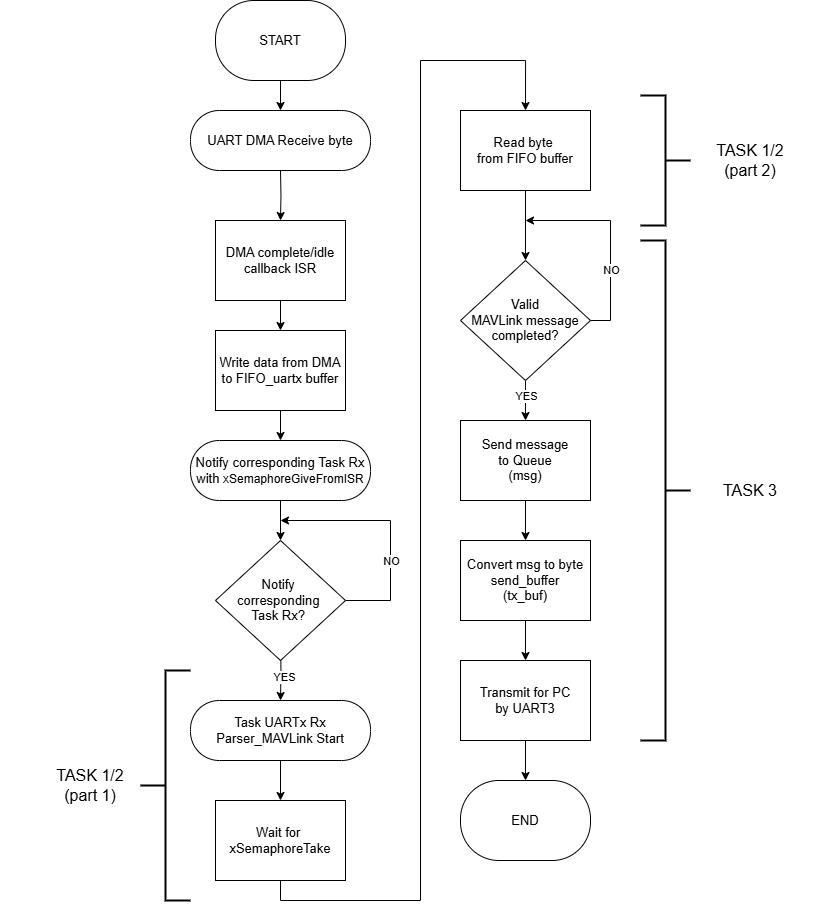

The diagram above was exported from draw.io. Its source (the exported page's mxGraphModel, read from the mxfile embedded in the PNG):
<mxGraphModel dx="1678" dy="884" grid="1" gridSize="10" guides="1" tooltips="1" connect="1" arrows="1" fold="1" page="1" pageScale="1" pageWidth="1100" pageHeight="1700" math="0" shadow="0">
  <root>
    <mxCell id="0" />
    <mxCell id="1" parent="0" />
    <mxCell id="b8edVQFwMT6FYred5reU-15" style="edgeStyle=orthogonalEdgeStyle;rounded=0;orthogonalLoop=1;jettySize=auto;html=1;entryX=0.5;entryY=0;entryDx=0;entryDy=0;" parent="1" target="b8edVQFwMT6FYred5reU-2" edge="1">
      <mxGeometry relative="1" as="geometry">
        <mxPoint x="380" y="190" as="sourcePoint" />
      </mxGeometry>
    </mxCell>
    <mxCell id="b8edVQFwMT6FYred5reU-16" style="edgeStyle=orthogonalEdgeStyle;rounded=0;orthogonalLoop=1;jettySize=auto;html=1;" parent="1" source="b8edVQFwMT6FYred5reU-2" target="b8edVQFwMT6FYred5reU-3" edge="1">
      <mxGeometry relative="1" as="geometry" />
    </mxCell>
    <mxCell id="b8edVQFwMT6FYred5reU-2" value="&lt;div&gt;&lt;span style=&quot;background-color: transparent; color: light-dark(rgb(0, 0, 0), rgb(255, 255, 255));&quot;&gt;DMA complete/idle&lt;/span&gt;&lt;/div&gt;&lt;div&gt;callback ISR&lt;/div&gt;" style="rounded=0;whiteSpace=wrap;html=1;fontSize=13;" parent="1" vertex="1">
      <mxGeometry x="315" y="240" width="130" height="80" as="geometry" />
    </mxCell>
    <mxCell id="b8edVQFwMT6FYred5reU-17" style="edgeStyle=orthogonalEdgeStyle;rounded=0;orthogonalLoop=1;jettySize=auto;html=1;" parent="1" source="b8edVQFwMT6FYred5reU-3" target="b8edVQFwMT6FYred5reU-4" edge="1">
      <mxGeometry relative="1" as="geometry" />
    </mxCell>
    <mxCell id="b8edVQFwMT6FYred5reU-3" value="Write data from DMA&lt;div&gt;to FIFO_uartx buffer&lt;/div&gt;" style="rounded=0;whiteSpace=wrap;html=1;fontSize=13;" parent="1" vertex="1">
      <mxGeometry x="315" y="350" width="130" height="80" as="geometry" />
    </mxCell>
    <mxCell id="b8edVQFwMT6FYred5reU-18" style="edgeStyle=orthogonalEdgeStyle;rounded=0;orthogonalLoop=1;jettySize=auto;html=1;entryX=0.5;entryY=0;entryDx=0;entryDy=0;" parent="1" source="b8edVQFwMT6FYred5reU-4" target="b8edVQFwMT6FYred5reU-41" edge="1">
      <mxGeometry relative="1" as="geometry">
        <mxPoint x="380" y="580" as="targetPoint" />
      </mxGeometry>
    </mxCell>
    <mxCell id="b8edVQFwMT6FYred5reU-4" value="Notify corresponding Task Rx&lt;div&gt;with &lt;font style=&quot;font-size: 12px;&quot;&gt;xSemaphoreGiveFromISR&lt;/font&gt;&lt;/div&gt;" style="rounded=1;whiteSpace=wrap;html=1;arcSize=48;fontSize=13;" parent="1" vertex="1">
      <mxGeometry x="290" y="460" width="180" height="60" as="geometry" />
    </mxCell>
    <mxCell id="b8edVQFwMT6FYred5reU-19" style="edgeStyle=orthogonalEdgeStyle;rounded=0;orthogonalLoop=1;jettySize=auto;html=1;" parent="1" target="b8edVQFwMT6FYred5reU-6" edge="1">
      <mxGeometry relative="1" as="geometry">
        <mxPoint x="380" y="660" as="sourcePoint" />
      </mxGeometry>
    </mxCell>
    <mxCell id="b8edVQFwMT6FYred5reU-45" value="YES" style="edgeLabel;html=1;align=center;verticalAlign=middle;resizable=0;points=[];" parent="b8edVQFwMT6FYred5reU-19" vertex="1" connectable="0">
      <mxGeometry x="0.1901" y="3" relative="1" as="geometry">
        <mxPoint as="offset" />
      </mxGeometry>
    </mxCell>
    <mxCell id="b8edVQFwMT6FYred5reU-20" style="edgeStyle=orthogonalEdgeStyle;rounded=0;orthogonalLoop=1;jettySize=auto;html=1;entryX=0.5;entryY=0;entryDx=0;entryDy=0;" parent="1" source="b8edVQFwMT6FYred5reU-6" target="b8edVQFwMT6FYred5reU-7" edge="1">
      <mxGeometry relative="1" as="geometry" />
    </mxCell>
    <mxCell id="b8edVQFwMT6FYred5reU-6" value="Task UARTx Rx&lt;div&gt;Parser_MAVLink Start&lt;/div&gt;" style="rounded=1;whiteSpace=wrap;html=1;arcSize=48;fontSize=13;" parent="1" vertex="1">
      <mxGeometry x="290" y="720" width="180" height="60" as="geometry" />
    </mxCell>
    <mxCell id="b8edVQFwMT6FYred5reU-21" style="edgeStyle=orthogonalEdgeStyle;rounded=0;orthogonalLoop=1;jettySize=auto;html=1;entryX=0.5;entryY=0;entryDx=0;entryDy=0;" parent="1" source="b8edVQFwMT6FYred5reU-7" target="b8edVQFwMT6FYred5reU-8" edge="1">
      <mxGeometry relative="1" as="geometry">
        <Array as="points">
          <mxPoint x="380" y="920" />
          <mxPoint x="520" y="920" />
          <mxPoint x="520" y="80" />
          <mxPoint x="625" y="80" />
        </Array>
      </mxGeometry>
    </mxCell>
    <mxCell id="b8edVQFwMT6FYred5reU-7" value="Wait for&amp;nbsp;&lt;div&gt;xSemaphoreTake&lt;/div&gt;" style="rounded=0;whiteSpace=wrap;html=1;fontSize=13;" parent="1" vertex="1">
      <mxGeometry x="315" y="820" width="130" height="80" as="geometry" />
    </mxCell>
    <mxCell id="b8edVQFwMT6FYred5reU-22" style="edgeStyle=orthogonalEdgeStyle;rounded=0;orthogonalLoop=1;jettySize=auto;html=1;entryX=0.5;entryY=0;entryDx=0;entryDy=0;" parent="1" source="b8edVQFwMT6FYred5reU-8" target="b8edVQFwMT6FYred5reU-10" edge="1">
      <mxGeometry relative="1" as="geometry" />
    </mxCell>
    <mxCell id="b8edVQFwMT6FYred5reU-8" value="Read byte&amp;nbsp;&lt;div&gt;from FIFO buffer&lt;/div&gt;" style="rounded=0;whiteSpace=wrap;html=1;fontSize=13;" parent="1" vertex="1">
      <mxGeometry x="560" y="130" width="130" height="80" as="geometry" />
    </mxCell>
    <mxCell id="b8edVQFwMT6FYred5reU-23" style="edgeStyle=orthogonalEdgeStyle;rounded=0;orthogonalLoop=1;jettySize=auto;html=1;entryX=0.5;entryY=0;entryDx=0;entryDy=0;" parent="1" source="b8edVQFwMT6FYred5reU-10" target="b8edVQFwMT6FYred5reU-11" edge="1">
      <mxGeometry relative="1" as="geometry" />
    </mxCell>
    <mxCell id="b8edVQFwMT6FYred5reU-31" value="YES" style="edgeLabel;html=1;align=center;verticalAlign=middle;resizable=0;points=[];" parent="b8edVQFwMT6FYred5reU-23" vertex="1" connectable="0">
      <mxGeometry x="-0.2412" y="5" relative="1" as="geometry">
        <mxPoint x="-5" as="offset" />
      </mxGeometry>
    </mxCell>
    <mxCell id="b8edVQFwMT6FYred5reU-39" style="edgeStyle=orthogonalEdgeStyle;rounded=0;orthogonalLoop=1;jettySize=auto;html=1;" parent="1" source="b8edVQFwMT6FYred5reU-10" edge="1">
      <mxGeometry relative="1" as="geometry">
        <mxPoint x="625" y="240" as="targetPoint" />
        <Array as="points">
          <mxPoint x="710" y="340" />
          <mxPoint x="710" y="240" />
        </Array>
      </mxGeometry>
    </mxCell>
    <mxCell id="b8edVQFwMT6FYred5reU-40" value="NO" style="edgeLabel;html=1;align=center;verticalAlign=middle;resizable=0;points=[];" parent="b8edVQFwMT6FYred5reU-39" vertex="1" connectable="0">
      <mxGeometry x="-0.507" y="2" relative="1" as="geometry">
        <mxPoint x="2" y="-20" as="offset" />
      </mxGeometry>
    </mxCell>
    <mxCell id="b8edVQFwMT6FYred5reU-10" value="Valid&lt;div&gt;MAVLink message&lt;/div&gt;&lt;div&gt;completed?&lt;/div&gt;" style="rhombus;whiteSpace=wrap;html=1;fontSize=13;" parent="1" vertex="1">
      <mxGeometry x="560" y="280" width="130" height="120" as="geometry" />
    </mxCell>
    <mxCell id="b8edVQFwMT6FYred5reU-24" style="edgeStyle=orthogonalEdgeStyle;rounded=0;orthogonalLoop=1;jettySize=auto;html=1;entryX=0.5;entryY=0;entryDx=0;entryDy=0;" parent="1" source="b8edVQFwMT6FYred5reU-11" target="b8edVQFwMT6FYred5reU-12" edge="1">
      <mxGeometry relative="1" as="geometry" />
    </mxCell>
    <mxCell id="b8edVQFwMT6FYred5reU-11" value="Send message&lt;div&gt;to Queue&lt;/div&gt;&lt;div&gt;(msg)&lt;/div&gt;" style="rounded=0;whiteSpace=wrap;html=1;fontSize=13;" parent="1" vertex="1">
      <mxGeometry x="560" y="440" width="130" height="80" as="geometry" />
    </mxCell>
    <mxCell id="b8edVQFwMT6FYred5reU-28" style="edgeStyle=orthogonalEdgeStyle;rounded=0;orthogonalLoop=1;jettySize=auto;html=1;entryX=0.5;entryY=0;entryDx=0;entryDy=0;" parent="1" source="b8edVQFwMT6FYred5reU-12" target="b8edVQFwMT6FYred5reU-13" edge="1">
      <mxGeometry relative="1" as="geometry" />
    </mxCell>
    <mxCell id="b8edVQFwMT6FYred5reU-12" value="Convert msg to byte send_buffer&lt;div&gt;(tx_buf)&lt;/div&gt;" style="rounded=0;whiteSpace=wrap;html=1;fontSize=13;" parent="1" vertex="1">
      <mxGeometry x="560" y="560" width="130" height="80" as="geometry" />
    </mxCell>
    <mxCell id="b8edVQFwMT6FYred5reU-29" style="edgeStyle=orthogonalEdgeStyle;rounded=0;orthogonalLoop=1;jettySize=auto;html=1;entryX=0.5;entryY=0;entryDx=0;entryDy=0;" parent="1" source="b8edVQFwMT6FYred5reU-13" target="b8edVQFwMT6FYred5reU-14" edge="1">
      <mxGeometry relative="1" as="geometry" />
    </mxCell>
    <mxCell id="b8edVQFwMT6FYred5reU-13" value="Transmit for PC&lt;div&gt;by UART3&lt;/div&gt;" style="rounded=0;whiteSpace=wrap;html=1;fontSize=13;" parent="1" vertex="1">
      <mxGeometry x="560" y="680" width="130" height="80" as="geometry" />
    </mxCell>
    <mxCell id="b8edVQFwMT6FYred5reU-14" value="END" style="rounded=1;whiteSpace=wrap;html=1;arcSize=48;fontSize=13;" parent="1" vertex="1">
      <mxGeometry x="560" y="800" width="130" height="80" as="geometry" />
    </mxCell>
    <mxCell id="b8edVQFwMT6FYred5reU-25" value="UART DMA Receive byte" style="rounded=1;whiteSpace=wrap;html=1;arcSize=48;fontSize=13;" parent="1" vertex="1">
      <mxGeometry x="290" y="130" width="180" height="60" as="geometry" />
    </mxCell>
    <mxCell id="b8edVQFwMT6FYred5reU-27" style="edgeStyle=orthogonalEdgeStyle;rounded=0;orthogonalLoop=1;jettySize=auto;html=1;entryX=0.5;entryY=0;entryDx=0;entryDy=0;" parent="1" source="b8edVQFwMT6FYred5reU-26" target="b8edVQFwMT6FYred5reU-25" edge="1">
      <mxGeometry relative="1" as="geometry" />
    </mxCell>
    <mxCell id="b8edVQFwMT6FYred5reU-26" value="START" style="rounded=1;whiteSpace=wrap;html=1;arcSize=48;fontSize=13;" parent="1" vertex="1">
      <mxGeometry x="315" y="20" width="130" height="80" as="geometry" />
    </mxCell>
    <mxCell id="b8edVQFwMT6FYred5reU-33" value="" style="strokeWidth=2;html=1;shape=mxgraph.flowchart.annotation_2;align=left;labelPosition=right;pointerEvents=1;" parent="1" vertex="1">
      <mxGeometry x="240" y="690" width="50" height="230" as="geometry" />
    </mxCell>
    <mxCell id="b8edVQFwMT6FYred5reU-34" value="" style="strokeWidth=2;html=1;shape=mxgraph.flowchart.annotation_2;align=left;labelPosition=right;pointerEvents=1;rotation=-180;" parent="1" vertex="1">
      <mxGeometry x="740" y="260" width="50" height="500" as="geometry" />
    </mxCell>
    <mxCell id="b8edVQFwMT6FYred5reU-35" value="&lt;font style=&quot;font-size: 16px;&quot;&gt;TASK 3&lt;/font&gt;" style="text;html=1;align=center;verticalAlign=middle;whiteSpace=wrap;rounded=0;" parent="1" vertex="1">
      <mxGeometry x="760" y="450" width="180" height="120" as="geometry" />
    </mxCell>
    <mxCell id="b8edVQFwMT6FYred5reU-36" value="&lt;font style=&quot;font-size: 16px;&quot;&gt;TASK 1/2&lt;/font&gt;&lt;div&gt;&lt;font style=&quot;font-size: 16px;&quot;&gt;(part 1)&lt;/font&gt;&lt;/div&gt;" style="text;html=1;align=center;verticalAlign=middle;whiteSpace=wrap;rounded=0;" parent="1" vertex="1">
      <mxGeometry x="100" y="745" width="180" height="120" as="geometry" />
    </mxCell>
    <mxCell id="b8edVQFwMT6FYred5reU-37" value="" style="strokeWidth=2;html=1;shape=mxgraph.flowchart.annotation_2;align=left;labelPosition=right;pointerEvents=1;rotation=-180;" parent="1" vertex="1">
      <mxGeometry x="740" y="115" width="50" height="130" as="geometry" />
    </mxCell>
    <mxCell id="b8edVQFwMT6FYred5reU-38" value="&lt;font style=&quot;font-size: 16px;&quot;&gt;TASK 1/2&lt;/font&gt;&lt;div&gt;&lt;font style=&quot;font-size: 16px;&quot;&gt;(part 2)&lt;/font&gt;&lt;/div&gt;" style="text;html=1;align=center;verticalAlign=middle;whiteSpace=wrap;rounded=0;" parent="1" vertex="1">
      <mxGeometry x="760" y="120" width="180" height="120" as="geometry" />
    </mxCell>
    <mxCell id="b8edVQFwMT6FYred5reU-44" style="edgeStyle=orthogonalEdgeStyle;rounded=0;orthogonalLoop=1;jettySize=auto;html=1;" parent="1" source="b8edVQFwMT6FYred5reU-41" edge="1">
      <mxGeometry relative="1" as="geometry">
        <mxPoint x="380" y="540" as="targetPoint" />
        <Array as="points">
          <mxPoint x="490" y="620" />
          <mxPoint x="490" y="540" />
        </Array>
      </mxGeometry>
    </mxCell>
    <mxCell id="b8edVQFwMT6FYred5reU-46" value="NO" style="edgeLabel;html=1;align=center;verticalAlign=middle;resizable=0;points=[];" parent="b8edVQFwMT6FYred5reU-44" vertex="1" connectable="0">
      <mxGeometry x="-0.8085" y="2" relative="1" as="geometry">
        <mxPoint x="23" y="-38" as="offset" />
      </mxGeometry>
    </mxCell>
    <mxCell id="b8edVQFwMT6FYred5reU-41" value="Notify&amp;nbsp;&lt;div&gt;corresponding&amp;nbsp;&lt;div&gt;Task Rx?&amp;nbsp;&lt;br&gt;&lt;/div&gt;&lt;/div&gt;" style="rhombus;whiteSpace=wrap;html=1;fontSize=13;" parent="1" vertex="1">
      <mxGeometry x="315" y="560" width="130" height="120" as="geometry" />
    </mxCell>
  </root>
</mxGraphModel>